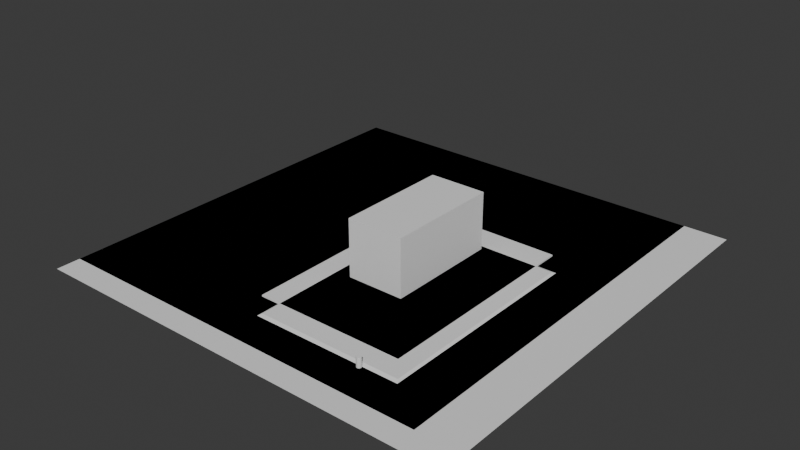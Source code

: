 # Source: mesh_church.blend  (saved by Blender 4.2.67; exported with 4.5.12 LTS)
import bpy
from mathutils import Matrix  # noqa: F401  (used for matrix-valued properties, if any)

bpy.ops.wm.read_factory_settings(use_empty=True)
scene = bpy.context.scene
scene.name = 'Scene'

# ---- collections
col_collection = bpy.data.collections.new('Collection'); scene.collection.children.link(col_collection)

# ---- node groups
ng_smooth_by_angle = bpy.data.node_groups.new('Smooth by Angle', 'GeometryNodeTree')
_s = ng_smooth_by_angle.interface.new_socket(name='Mesh', in_out='OUTPUT', socket_type='NodeSocketGeometry')
_s = ng_smooth_by_angle.interface.new_socket(name='Mesh', in_out='INPUT', socket_type='NodeSocketGeometry')
_s = ng_smooth_by_angle.interface.new_socket(name='Angle', in_out='INPUT', socket_type='NodeSocketFloat')
_s.subtype = 'ANGLE'
_s.default_value = 0.5236
_s.min_value = 0.0
_s.max_value = 3.142
_s.description = 'Maximum face angle for smooth edges'
_s = ng_smooth_by_angle.interface.new_socket(name='Ignore Sharpness', in_out='INPUT', socket_type='NodeSocketBool')
_s.force_non_field = True
ng_smooth_by_angle.description = 'Set the sharpness of mesh edges based on the angle between the neighboring faces'
ng_smooth_by_angle.is_modifier = True
_N = ng_smooth_by_angle.nodes; _L = ng_smooth_by_angle.links
n0 = _N.new('GeometryNodeSetShadeSmooth'); n0.name = 'Set Shade Smooth'; n0.location = (120, -80)
n0.domain = 'EDGE'
n1 = _N.new('GeometryNodeSetShadeSmooth'); n1.name = 'Set Shade Smooth.001'; n1.location = (300, -80)
n2 = _N.new('NodeGroupOutput'); n2.name = 'Group Output'; n2.location = (480, -80)
n3 = _N.new('GeometryNodeInputMeshEdgeAngle'); n3.name = 'Edge Angle'; n3.location = (-440, -240)
n4 = _N.new('NodeGroupInput'); n4.name = 'Group Input'; n4.location = (-80, -80)
n5 = _N.new('GeometryNodeInputEdgeSmooth'); n5.name = 'Is Edge Smooth'; n5.location = (-260, -120)
n6 = _N.new('GeometryNodeInputShadeSmooth'); n6.name = 'Is Shade Smooth'; n6.location = (-440, -397)
n7 = _N.new('FunctionNodeCompare'); n7.name = 'Compare'; n7.location = (-260, -260)
n7.operation = 'LESS_EQUAL'
n7.inputs[6].default_value = (0.0, 0.0, 0.0, 0.0)
n7.inputs[7].default_value = (0.0, 0.0, 0.0, 0.0)
n8 = _N.new('FunctionNodeBooleanMath'); n8.name = 'Boolean Math.001'; n8.location = (-80, -260)
n9 = _N.new('NodeGroupInput'); n9.name = 'Group Input.001'; n9.location = (-440, -329)
n10 = _N.new('NodeGroupInput'); n10.name = 'Group Input.002'; n10.location = (-259, -189)
n11 = _N.new('FunctionNodeBooleanMath'); n11.name = 'Boolean Math'; n11.location = (-80, -149)
n11.operation = 'OR'
n12 = _N.new('FunctionNodeBooleanMath'); n12.name = 'Boolean Math.002'; n12.location = (-260, -380)
n12.operation = 'OR'
n13 = _N.new('NodeGroupInput'); n13.name = 'Group Input.003'; n13.location = (-440, -460)
_L.new(n3.outputs[0], n7.inputs[0])
_L.new(n1.outputs[0], n2.inputs[0])
_L.new(n9.outputs[1], n7.inputs[1])
_L.new(n7.outputs[0], n8.inputs[0])
_L.new(n4.outputs[0], n0.inputs[0])
_L.new(n0.outputs[0], n1.inputs[0])
_L.new(n8.outputs[0], n0.inputs[2])
_L.new(n10.outputs[2], n11.inputs[1])
_L.new(n5.outputs[0], n11.inputs[0])
_L.new(n11.outputs[0], n0.inputs[1])
_L.new(n13.outputs[2], n12.inputs[1])
_L.new(n6.outputs[0], n12.inputs[0])
_L.new(n12.outputs[0], n8.inputs[1])
n2.is_active_output = True

# ---- world
world_world = bpy.data.worlds.new('World'); scene.world = world_world
world_world.use_nodes = True; world_world.node_tree.nodes.clear()
_N = world_world.node_tree.nodes; _L = world_world.node_tree.links
n0 = _N.new('ShaderNodeOutputWorld'); n0.name = 'World Output'; n0.location = (300, 300)
n1 = _N.new('ShaderNodeBackground'); n1.name = 'Background'; n1.location = (10, 300)
n1.inputs[0].default_value = (0.05088, 0.05088, 0.05088, 1.0)
_L.new(n1.outputs[0], n0.inputs[0])
n0.is_active_output = True
world_world.color = (0.05088, 0.05088, 0.05088)
world_world.sun_shadow_jitter_overblur = 0.0

# ---- meshes
me_cube_001 = bpy.data.meshes.new('Cube.001')
me_cube_001.from_pydata([(44.0, -58.0, 0.3), (44.0, -58.0, 12.3), (44.0, -34.0, 0.3), (44.0, -34.0, 12.3), (56.0, -58.0, 0.3), (56.0, -58.0, 12.3), (56.0, -34.0, 0.3), (56.0, -34.0, 12.3)], [], [(0, 1, 3, 2), (2, 3, 7, 6), (6, 7, 5, 4), (4, 5, 1, 0), (2, 6, 4, 0), (7, 3, 1, 5)])
_uv = me_cube_001.uv_layers.new(name='UVMap')
_uv.uv.foreach_set('vector', [0.375, 0.0, 0.625, 0.0, 0.625, 0.25, 0.375, 0.25, 0.375, 0.25, 0.625, 0.25, 0.625, 0.5, 0.375, 0.5, 0.375, 0.5, 0.625, 0.5, 0.625, 0.75, 0.375, 0.75, 0.375, 0.75, 0.625, 0.75, 0.625, 1.0, 0.375, 1.0, 0.125, 0.5, 0.375, 0.5, 0.375, 0.75, 0.125, 0.75, 0.625, 0.5, 0.875, 0.5, 0.875, 0.75, 0.625, 0.75])
me_cube_001.update()
me_plane_001 = bpy.data.meshes.new('Plane.001')
me_plane_001.from_pydata([(29.0, -76.0, 0.0), (67.68, -72.68, 0.0), (29.0, -24.0, 0.0), (67.68, -27.32, 0.0), (71.0, -80.0, 0.0), (29.0, -80.0, 0.0), (10.0, -76.0, 0.0), (10.0, -80.0, 0.0), (20.0, -76.0, 0.0), (20.0, -80.0, 0.0), (16.0, -76.0, 0.0), (16.0, -80.0, 0.0), (20.0, -24.0, 0.0), (16.0, -24.0, 0.0), (16.0, -20.0, 0.0), (20.0, -20.0, 0.0), (29.0, -20.0, 0.0), (71.0, -20.0, 0.0), (10.0, -24.0, 0.0), (10.0, -20.0, 0.0), (6.0, -24.0, 0.0), (6.0, -20.0, 0.0), (6.0, -80.0, 0.0), (6.0, -76.0, 0.0), (0.0, -80.0, 0.0), (0.0, -76.0, 0.0), (10.0, -13.0, 0.0), (6.0, -13.0, 0.0), (10.0, -9.0, 0.0), (6.0, -9.0, 0.0), (29.0, -9.0, 0.0), (29.0, -5.0, 0.0), (36.32, -72.68, 0.0), (36.32, -27.32, 0.0), (33.0, -80.0, 0.0), (33.0, -20.0, 0.0), (33.0, -5.0, 0.0), (33.0, -9.0, 0.0), (71.0, -5.0, 0.0), (71.0, -9.0, 0.0), (75.0, -5.0, 0.0), (75.0, -9.0, 0.0), (75.0, -20.0, 0.0), (75.0, -24.0, 0.0), (75.0, -76.0, 0.0), (75.0, -80.0, 0.0), (81.0, -76.0, 0.0), (81.0, -80.0, 0.0), (33.0, -76.0, 0.0), (71.0, -76.0, 0.0), (71.0, -24.0, 0.0), (33.0, -24.0, 0.0), (36.32, -72.68, 0.3), (67.68, -72.68, 0.3), (67.68, -27.32, 0.3), (36.32, -27.32, 0.3)], [], [(33, 32, 52, 55), (48, 0, 5, 34), (11, 10, 6, 7), (5, 0, 8, 9), (9, 8, 10, 11), (10, 8, 12, 13), (35, 16, 2, 51), (2, 16, 15, 12), (14, 13, 12, 15), (13, 14, 19, 18), (18, 19, 21, 20), (7, 6, 23, 22), (20, 23, 6, 18), (22, 23, 25, 24), (21, 19, 26, 27), (27, 26, 28, 29), (28, 26, 30, 31), (17, 35, 51, 50), (49, 48, 34, 4), (0, 48, 51, 2), (31, 30, 37, 36), (35, 37, 30, 16), (36, 37, 39, 38), (41, 40, 38, 39), (42, 41, 39, 17), (43, 42, 17, 50), (44, 43, 50, 49), (45, 44, 49, 4), (44, 45, 47, 46), (1, 32, 48, 49), (3, 1, 49, 50), (33, 3, 50, 51), (32, 33, 51, 48), (52, 53, 54, 55), (1, 3, 54, 53), (3, 33, 55, 54), (32, 1, 53, 52)])
_uv = me_plane_001.uv_layers.new(name='UVMap')
_uv.uv.foreach_set('vector', [0.1785, 0.9362, 0.1785, 0.06377, 0.1785, 0.06377, 0.1785, 0.9362, 0.1, 0.0, 0.0, 0.0, 0.0, 0.0, 0.1, 0.0, 0.0, 0.0, 0.0, 0.0, 0.0, 0.0, 0.0, 0.0, 0.0, 0.0, 0.0, 0.0, 0.0, 0.0, 0.0, 0.0, 0.0, 0.0, 0.0, 0.0, 0.0, 0.0, 0.0, 0.0, 0.0, 0.0, 0.0, 0.0, 0.0, 0.0, 0.0, 0.0, 0.0, 0.0, 0.0, 0.0, 0.0, 1.0, 0.1, 1.0, 0.0, 1.0, 0.0, 0.0, 0.0, 0.0, 0.0, 0.0, 0.0, 0.0, 0.0, 0.0, 0.0, 0.0, 0.0, 0.0, 0.0, 0.0, 0.0, 0.0, 0.0, 0.0, 0.0, 0.0, 0.0, 0.0, 0.0, 0.0, 0.0, 0.0, 0.0, 0.0, 0.0, 0.0, 0.0, 0.0, 0.0, 0.0, 0.0, 0.0, 0.0, 0.0, 0.0, 0.0, 0.0, 0.0, 0.0, 0.0, 0.0, 0.0, 0.0, 0.0, 0.0, 0.0, 0.0, 0.0, 0.0, 0.0, 0.0, 0.0, 0.0, 0.0, 0.0, 0.0, 0.0, 0.0, 0.0, 0.0, 0.0, 0.0, 0.0, 0.0, 0.0, 0.0, 0.0, 0.0, 0.0, 0.0, 0.0, 0.0, 0.0, 0.0, 0.0, 0.0, 0.1, 1.0, 1.0, 1.0, 1.0, 0.0, 0.1, 0.0, 0.1, 0.0, 1.0, 0.0, 0.0, 0.0, 0.1, 0.0, 0.1, 1.0, 0.0, 1.0, 0.0, 0.0, 0.0, 0.0, 0.0, 0.0, 0.0, 0.0, 0.0, 0.0, 0.0, 0.0, 0.0, 0.0, 0.0, 0.0, 0.0, 0.0, 0.0, 0.0, 0.0, 0.0, 0.0, 0.0, 0.0, 0.0, 0.0, 0.0, 0.0, 0.0, 0.0, 0.0, 0.0, 0.0, 0.0, 0.0, 0.0, 0.0, 0.0, 0.0, 0.0, 0.0, 0.0, 0.0, 0.0, 0.0, 1.0, 1.0, 0.0, 0.0, 0.0, 0.0, 1.0, 1.0, 1.0, 0.0, 0.0, 0.0, 0.0, 0.0, 1.0, 0.0, 1.0, 0.0, 0.0, 0.0, 0.0, 0.0, 0.0, 0.0, 0.0, 0.0, 0.9215, 0.06377, 0.1785, 0.06377, 0.1, 0.0, 1.0, 0.0, 0.9215, 0.9362, 0.9215, 0.06377, 1.0, 0.0, 1.0, 1.0, 0.1785, 0.9362, 0.9215, 0.9362, 1.0, 1.0, 0.1, 1.0, 0.1785, 0.06377, 0.1785, 0.9362, 0.1, 1.0, 0.1, 0.0, 0.1785, 0.06377, 0.9215, 0.06377, 0.9215, 0.9362, 0.1785, 0.9362, 0.9215, 0.06377, 0.9215, 0.9362, 0.9215, 0.9362, 0.9215, 0.06377, 0.9215, 0.9362, 0.1785, 0.9362, 0.1785, 0.9362, 0.9215, 0.9362, 0.1785, 0.06377, 0.9215, 0.06377, 0.9215, 0.06377, 0.1785, 0.06377])
me_plane_001.update()
me_cylinder = bpy.data.meshes.new('Cylinder')
me_cylinder.from_pydata([(64.0, -77.5, 0.0), (64.0, -77.5, 2.0), (64.1, -77.51, 0.0), (64.1, -77.51, 2.0), (64.19, -77.54, 0.0), (64.19, -77.54, 2.0), (64.28, -77.58, 0.0), (64.28, -77.58, 2.0), (64.35, -77.65, 0.0), (64.35, -77.65, 2.0), (64.42, -77.72, 0.0), (64.42, -77.72, 2.0), (64.46, -77.81, 0.0), (64.46, -77.81, 2.0), (64.49, -77.9, 0.0), (64.49, -77.9, 2.0), (64.5, -78.0, 0.0), (64.5, -78.0, 2.0), (64.49, -78.1, 0.0), (64.49, -78.1, 2.0), (64.46, -78.19, 0.0), (64.46, -78.19, 2.0), (64.42, -78.28, 0.0), (64.42, -78.28, 2.0), (64.35, -78.35, 0.0), (64.35, -78.35, 2.0), (64.28, -78.42, 0.0), (64.28, -78.42, 2.0), (64.19, -78.46, 0.0), (64.19, -78.46, 2.0), (64.1, -78.49, 0.0), (64.1, -78.49, 2.0), (64.0, -78.5, 0.0), (64.0, -78.5, 2.0), (63.9, -78.49, 0.0), (63.9, -78.49, 2.0), (63.81, -78.46, 0.0), (63.81, -78.46, 2.0), (63.72, -78.42, 0.0), (63.72, -78.42, 2.0), (63.65, -78.35, 0.0), (63.65, -78.35, 2.0), (63.58, -78.28, 0.0), (63.58, -78.28, 2.0), (63.54, -78.19, 0.0), (63.54, -78.19, 2.0), (63.51, -78.1, 0.0), (63.51, -78.1, 2.0), (63.5, -78.0, 0.0), (63.5, -78.0, 2.0), (63.51, -77.9, 0.0), (63.51, -77.9, 2.0), (63.54, -77.81, 0.0), (63.54, -77.81, 2.0), (63.58, -77.72, 0.0), (63.58, -77.72, 2.0), (63.65, -77.65, 0.0), (63.65, -77.65, 2.0), (63.72, -77.58, 0.0), (63.72, -77.58, 2.0), (63.81, -77.54, 0.0), (63.81, -77.54, 2.0), (63.9, -77.51, 0.0), (63.9, -77.51, 2.0)], [], [(0, 1, 3, 2), (2, 3, 5, 4), (4, 5, 7, 6), (6, 7, 9, 8), (8, 9, 11, 10), (10, 11, 13, 12), (12, 13, 15, 14), (14, 15, 17, 16), (16, 17, 19, 18), (18, 19, 21, 20), (20, 21, 23, 22), (22, 23, 25, 24), (24, 25, 27, 26), (26, 27, 29, 28), (28, 29, 31, 30), (30, 31, 33, 32), (32, 33, 35, 34), (34, 35, 37, 36), (36, 37, 39, 38), (38, 39, 41, 40), (40, 41, 43, 42), (42, 43, 45, 44), (44, 45, 47, 46), (46, 47, 49, 48), (48, 49, 51, 50), (50, 51, 53, 52), (52, 53, 55, 54), (54, 55, 57, 56), (56, 57, 59, 58), (58, 59, 61, 60), (3, 1, 63, 61, 59, 57, 55, 53, 51, 49, 47, 45, 43, 41, 39, 37, 35, 33, 31, 29, 27, 25, 23, 21, 19, 17, 15, 13, 11, 9, 7, 5), (60, 61, 63, 62), (62, 63, 1, 0), (0, 2, 4, 6, 8, 10, 12, 14, 16, 18, 20, 22, 24, 26, 28, 30, 32, 34, 36, 38, 40, 42, 44, 46, 48, 50, 52, 54, 56, 58, 60, 62)])
me_cylinder.polygons.foreach_set('use_smooth', [True] * 34)
_uv = me_cylinder.uv_layers.new(name='UVMap')
_uv.uv.foreach_set('vector', [1.0, 0.5, 1.0, 1.0, 0.9688, 1.0, 0.9688, 0.5, 0.9688, 0.5, 0.9688, 1.0, 0.9375, 1.0, 0.9375, 0.5, 0.9375, 0.5, 0.9375, 1.0, 0.9062, 1.0, 0.9062, 0.5, 0.9062, 0.5, 0.9062, 1.0, 0.875, 1.0, 0.875, 0.5, 0.875, 0.5, 0.875, 1.0, 0.8438, 1.0, 0.8438, 0.5, 0.8438, 0.5, 0.8438, 1.0, 0.8125, 1.0, 0.8125, 0.5, 0.8125, 0.5, 0.8125, 1.0, 0.7812, 1.0, 0.7812, 0.5, 0.7812, 0.5, 0.7812, 1.0, 0.75, 1.0, 0.75, 0.5, 0.75, 0.5, 0.75, 1.0, 0.7188, 1.0, 0.7188, 0.5, 0.7188, 0.5, 0.7188, 1.0, 0.6875, 1.0, 0.6875, 0.5, 0.6875, 0.5, 0.6875, 1.0, 0.6562, 1.0, 0.6562, 0.5, 0.6562, 0.5, 0.6562, 1.0, 0.625, 1.0, 0.625, 0.5, 0.625, 0.5, 0.625, 1.0, 0.5938, 1.0, 0.5938, 0.5, 0.5938, 0.5, 0.5938, 1.0, 0.5625, 1.0, 0.5625, 0.5, 0.5625, 0.5, 0.5625, 1.0, 0.5312, 1.0, 0.5312, 0.5, 0.5312, 0.5, 0.5312, 1.0, 0.5, 1.0, 0.5, 0.5, 0.5, 0.5, 0.5, 1.0, 0.4688, 1.0, 0.4688, 0.5, 0.4688, 0.5, 0.4688, 1.0, 0.4375, 1.0, 0.4375, 0.5, 0.4375, 0.5, 0.4375, 1.0, 0.4062, 1.0, 0.4062, 0.5, 0.4062, 0.5, 0.4062, 1.0, 0.375, 1.0, 0.375, 0.5, 0.375, 0.5, 0.375, 1.0, 0.3438, 1.0, 0.3438, 0.5, 0.3438, 0.5, 0.3438, 1.0, 0.3125, 1.0, 0.3125, 0.5, 0.3125, 0.5, 0.3125, 1.0, 0.2812, 1.0, 0.2812, 0.5, 0.2812, 0.5, 0.2812, 1.0, 0.25, 1.0, 0.25, 0.5, 0.25, 0.5, 0.25, 1.0, 0.2188, 1.0, 0.2188, 0.5, 0.2188, 0.5, 0.2188, 1.0, 0.1875, 1.0, 0.1875, 0.5, 0.1875, 0.5, 0.1875, 1.0, 0.1562, 1.0, 0.1562, 0.5, 0.1562, 0.5, 0.1562, 1.0, 0.125, 1.0, 0.125, 0.5, 0.125, 0.5, 0.125, 1.0, 0.09375, 1.0, 0.09375, 0.5, 0.09375, 0.5, 0.09375, 1.0, 0.0625, 1.0, 0.0625, 0.5, 0.2968, 0.4854, 0.25, 0.49, 0.2032, 0.4854, 0.1582, 0.4717, 0.1167, 0.4496, 0.08029, 0.4197, 0.05045, 0.3833, 0.02827, 0.3418, 0.01461, 0.2968, 0.01, 0.25, 0.01461, 0.2032, 0.02827, 0.1582, 0.05045, 0.1167, 0.08029, 0.08029, 0.1167, 0.05045, 0.1582, 0.02827, 0.2032, 0.01461, 0.25, 0.01, 0.2968, 0.01461, 0.3418, 0.02827, 0.3833, 0.05045, 0.4197, 0.08029, 0.4496, 0.1167, 0.4717, 0.1582, 0.4854, 0.2032, 0.49, 0.25, 0.4854, 0.2968, 0.4717, 0.3418, 0.4496, 0.3833, 0.4197, 0.4197, 0.3833, 0.4496, 0.3418, 0.4717, 0.0625, 0.5, 0.0625, 1.0, 0.03125, 1.0, 0.03125, 0.5, 0.03125, 0.5, 0.03125, 1.0, 0.0, 1.0, 0.0, 0.5, 0.75, 0.49, 0.7968, 0.4854, 0.8418, 0.4717, 0.8833, 0.4496, 0.9197, 0.4197, 0.9496, 0.3833, 0.9717, 0.3418, 0.9854, 0.2968, 0.99, 0.25, 0.9854, 0.2032, 0.9717, 0.1582, 0.9496, 0.1167, 0.9197, 0.08029, 0.8833, 0.05045, 0.8418, 0.02827, 0.7968, 0.01461, 0.75, 0.01, 0.7032, 0.01461, 0.6582, 0.02827, 0.6167, 0.05045, 0.5803, 0.08029, 0.5504, 0.1167, 0.5283, 0.1582, 0.5146, 0.2032, 0.51, 0.25, 0.5146, 0.2968, 0.5283, 0.3418, 0.5504, 0.3833, 0.5803, 0.4197, 0.6167, 0.4496, 0.6582, 0.4717, 0.7032, 0.4854])
me_cylinder.update()
me_plane_002 = bpy.data.meshes.new('Plane.002')
me_plane_002.from_pydata([(6.0, -24.0, 0.0), (6.0, -20.0, 0.0), (6.0, -76.0, 0.0), (0.0, -76.0, 0.0), (6.0, -13.0, 0.0), (10.0, -9.0, 0.0), (6.0, -9.0, 0.0), (29.0, -5.0, 0.0), (33.0, -5.0, 0.0), (71.0, -5.0, 0.0), (75.0, -5.0, 0.0), (75.0, -76.0, 0.0), (81.0, -76.0, 0.0), (81.0, 3.815e-06, 0.0), (1.144e-05, 3.815e-06, 0.0)], [], [(0, 1, 4, 6, 5, 7, 8, 9, 10, 11, 12, 13, 14, 3, 2)])
_uv = me_plane_002.uv_layers.new(name='UVMap')
_uv.uv.foreach_set('vector', [0.0, 0.0, 0.0, 0.0, 0.0, 0.0, 0.0, 0.0, 0.0, 0.0, 0.0, 0.0, 0.0, 0.0, 0.0, 0.0, 0.0, 0.0, 0.0, 0.0, 0.0, 0.0, 0.0, 0.0, 0.0, 0.0, 0.0, 0.0, 0.0, 0.0])
me_plane_002.update()
me_plane_003 = bpy.data.meshes.new('Plane.003')
me_plane_003.from_pydata([(71.0, -80.0, 0.0), (29.0, -80.0, 0.0), (10.0, -80.0, 0.0), (20.0, -80.0, 0.0), (16.0, -80.0, 0.0), (6.0, -80.0, 0.0), (0.0, -80.0, 0.0), (33.0, -80.0, 0.0), (75.0, -80.0, 0.0), (81.0, -80.0, 0.0), (81.0, -85.0, 0.0), (1.144e-05, -85.0, 0.0)], [], [(0, 7, 1, 3, 4, 2, 5, 6, 11, 10, 9, 8)])
_uv = me_plane_003.uv_layers.new(name='UVMap')
_uv.uv.foreach_set('vector', [1.0, 0.0, 0.1, 0.0, 0.0, 0.0, 0.0, 0.0, 0.0, 0.0, 0.0, 0.0, 0.0, 0.0, 0.0, 0.0, 0.0, 0.0, 0.0, 0.0, 0.0, 0.0, 0.0, 0.0])
me_plane_003.update()
me_plane_004 = bpy.data.meshes.new('Plane.004')
me_plane_004.from_pydata([(29.0, -76.0, 0.0), (29.0, -24.0, 0.0), (10.0, -76.0, 0.0), (20.0, -76.0, 0.0), (16.0, -76.0, 0.0), (20.0, -24.0, 0.0), (16.0, -24.0, 0.0), (16.0, -20.0, 0.0), (20.0, -20.0, 0.0), (29.0, -20.0, 0.0), (71.0, -20.0, 0.0), (10.0, -24.0, 0.0), (10.0, -20.0, 0.0), (10.0, -13.0, 0.0), (29.0, -9.0, 0.0), (33.0, -20.0, 0.0), (33.0, -9.0, 0.0), (71.0, -9.0, 0.0)], [], [(4, 6, 11, 2), (1, 5, 3, 0), (8, 9, 14, 13, 12, 7), (10, 17, 16, 15)])
_uv = me_plane_004.uv_layers.new(name='UVMap')
_uv.uv.foreach_set('vector', [0.0, 0.0, 0.0, 0.0, 0.0, 0.0, 0.0, 0.0, 0.0, 1.0, 0.0, 0.0, 0.0, 0.0, 0.0, 0.0, 0.0, 0.0, 0.0, 0.0, 0.0, 0.0, 0.0, 0.0, 0.0, 0.0, 0.0, 0.0, 0.0, 0.0, 0.0, 0.0, 0.0, 0.0, 0.0, 0.0])
me_plane_004.update()
me_plane_006 = bpy.data.meshes.new('Plane.006')
me_plane_006.from_pydata([(33.0, -81.0, 0.0), (71.68, -77.68, 0.0), (33.0, -29.0, 0.0), (71.68, -32.32, 0.0), (75.0, -85.0, 0.0), (33.0, -85.0, 0.0), (14.0, -81.0, 0.0), (14.0, -85.0, 0.0), (24.0, -81.0, 0.0), (24.0, -85.0, 0.0), (20.0, -81.0, 0.0), (20.0, -85.0, 0.0), (24.0, -29.0, 0.0), (20.0, -29.0, 0.0), (20.0, -25.0, 0.0), (24.0, -25.0, 0.0), (33.0, -25.0, 0.0), (75.0, -25.0, 0.0), (14.0, -29.0, 0.0), (14.0, -25.0, 0.0), (10.0, -29.0, 0.0), (10.0, -25.0, 0.0), (10.0, -85.0, 0.0), (10.0, -81.0, 0.0), (0.0, -85.0, 0.0), (0.0, -81.0, 0.0), (14.0, -18.0, 0.0), (10.0, -18.0, 0.0), (14.0, -14.0, 0.0), (10.0, -14.0, 0.0), (33.0, -14.0, 0.0), (33.0, -10.0, 0.0), (40.32, -77.68, 0.0), (40.32, -32.32, 0.0), (37.0, -85.0, 0.0), (37.0, -25.0, 0.0), (37.0, -10.0, 0.0), (37.0, -14.0, 0.0), (75.0, -10.0, 0.0), (75.0, -14.0, 0.0), (79.0, -10.0, 0.0), (79.0, -14.0, 0.0), (79.0, -25.0, 0.0), (79.0, -29.0, 0.0), (79.0, -81.0, 0.0), (79.0, -85.0, 0.0), (90.0, -81.0, 0.0), (90.0, -85.0, 0.0), (37.0, -81.0, 0.0), (75.0, -81.0, 0.0), (75.0, -29.0, 0.0), (37.0, -29.0, 0.0), (40.8, -76.98, 0.3), (71.2, -76.98, 0.3), (71.2, -33.02, 0.3), (40.8, -33.02, 0.3)], [], [(33, 32, 52, 55), (48, 0, 5, 34), (11, 10, 6, 7), (5, 0, 8, 9), (9, 8, 10, 11), (10, 8, 12, 13), (35, 16, 2, 51), (2, 16, 15, 12), (14, 13, 12, 15), (13, 14, 19, 18), (18, 19, 21, 20), (7, 6, 23, 22), (20, 23, 6, 18), (22, 23, 25, 24), (21, 19, 26, 27), (27, 26, 28, 29), (28, 26, 30, 31), (17, 35, 51, 50), (49, 48, 34, 4), (0, 48, 51, 2), (31, 30, 37, 36), (35, 37, 30, 16), (36, 37, 39, 38), (41, 40, 38, 39), (42, 41, 39, 17), (43, 42, 17, 50), (44, 43, 50, 49), (45, 44, 49, 4), (44, 45, 47, 46), (1, 32, 48, 49), (3, 1, 49, 50), (33, 3, 50, 51), (32, 33, 51, 48), (52, 53, 54, 55), (1, 3, 54, 53), (3, 33, 55, 54), (32, 1, 53, 52)])
_uv = me_plane_006.uv_layers.new(name='UVMap')
_uv.uv.foreach_set('vector', [0.1785, 0.9362, 0.1785, 0.06377, 0.1785, 0.06377, 0.1785, 0.9362, 0.1, 0.0, 0.0, 0.0, 0.0, 0.0, 0.1, 0.0, 0.0, 0.0, 0.0, 0.0, 0.0, 0.0, 0.0, 0.0, 0.0, 0.0, 0.0, 0.0, 0.0, 0.0, 0.0, 0.0, 0.0, 0.0, 0.0, 0.0, 0.0, 0.0, 0.0, 0.0, 0.0, 0.0, 0.0, 0.0, 0.0, 0.0, 0.0, 0.0, 0.0, 0.0, 0.0, 0.0, 0.0, 1.0, 0.1, 1.0, 0.0, 1.0, 0.0, 0.0, 0.0, 0.0, 0.0, 0.0, 0.0, 0.0, 0.0, 0.0, 0.0, 0.0, 0.0, 0.0, 0.0, 0.0, 0.0, 0.0, 0.0, 0.0, 0.0, 0.0, 0.0, 0.0, 0.0, 0.0, 0.0, 0.0, 0.0, 0.0, 0.0, 0.0, 0.0, 0.0, 0.0, 0.0, 0.0, 0.0, 0.0, 0.0, 0.0, 0.0, 0.0, 0.0, 0.0, 0.0, 0.0, 0.0, 0.0, 0.0, 0.0, 0.0, 0.0, 0.0, 0.0, 0.0, 0.0, 0.0, 0.0, 0.0, 0.0, 0.0, 0.0, 0.0, 0.0, 0.0, 0.0, 0.0, 0.0, 0.0, 0.0, 0.0, 0.0, 0.0, 0.0, 0.0, 0.0, 0.0, 0.0, 0.0, 0.0, 0.0, 0.1, 1.0, 1.0, 1.0, 1.0, 0.0, 0.1, 0.0, 0.1, 0.0, 1.0, 0.0, 0.0, 0.0, 0.1, 0.0, 0.1, 1.0, 0.0, 1.0, 0.0, 0.0, 0.0, 0.0, 0.0, 0.0, 0.0, 0.0, 0.0, 0.0, 0.0, 0.0, 0.0, 0.0, 0.0, 0.0, 0.0, 0.0, 0.0, 0.0, 0.0, 0.0, 0.0, 0.0, 0.0, 0.0, 0.0, 0.0, 0.0, 0.0, 0.0, 0.0, 0.0, 0.0, 0.0, 0.0, 0.0, 0.0, 0.0, 0.0, 0.0, 0.0, 0.0, 0.0, 0.0, 0.0, 1.0, 1.0, 0.0, 0.0, 0.0, 0.0, 1.0, 1.0, 1.0, 0.0, 0.0, 0.0, 0.0, 0.0, 1.0, 0.0, 1.0, 0.0, 0.0, 0.0, 0.0, 0.0, 0.0, 0.0, 0.0, 0.0, 0.9215, 0.06377, 0.1785, 0.06377, 0.1, 0.0, 1.0, 0.0, 0.9215, 0.9362, 0.9215, 0.06377, 1.0, 0.0, 1.0, 1.0, 0.1785, 0.9362, 0.9215, 0.9362, 1.0, 1.0, 0.1, 1.0, 0.1785, 0.06377, 0.1785, 0.9362, 0.1, 1.0, 0.1, 0.0, 0.1785, 0.06377, 0.9215, 0.06377, 0.9215, 0.9362, 0.1785, 0.9362, 0.9215, 0.06377, 0.9215, 0.9362, 0.9215, 0.9362, 0.9215, 0.06377, 0.9215, 0.9362, 0.1785, 0.9362, 0.1785, 0.9362, 0.9215, 0.9362, 0.1785, 0.06377, 0.9215, 0.06377, 0.9215, 0.06377, 0.1785, 0.06377])
me_plane_006.update()
me_plane_007 = bpy.data.meshes.new('Plane.007')
me_plane_007.from_pydata([(10.0, -29.0, 0.0), (10.0, -25.0, 0.0), (10.0, -81.0, 0.0), (0.0, -81.0, 0.0), (10.0, -18.0, 0.0), (14.0, -14.0, 0.0), (10.0, -14.0, 0.0), (33.0, -10.0, 0.0), (37.0, -10.0, 0.0), (75.0, -10.0, 0.0), (79.0, -10.0, 0.0), (79.0, -81.0, 0.0), (90.0, -81.0, 0.0), (90.0, 3.815e-06, 0.0), (1.144e-05, 3.815e-06, 0.0)], [], [(0, 1, 4, 6, 5, 7, 8, 9, 10, 11, 12, 13, 14, 3, 2)])
_uv = me_plane_007.uv_layers.new(name='UVMap')
_uv.uv.foreach_set('vector', [0.0, 0.0, 0.0, 0.0, 0.0, 0.0, 0.0, 0.0, 0.0, 0.0, 0.0, 0.0, 0.0, 0.0, 0.0, 0.0, 0.0, 0.0, 0.0, 0.0, 0.0, 0.0, 0.0, 0.0, 0.0, 0.0, 0.0, 0.0, 0.0, 0.0])
me_plane_007.update()
me_plane_008 = bpy.data.meshes.new('Plane.008')
me_plane_008.from_pydata([(75.0, -85.0, 0.0), (33.0, -85.0, 0.0), (14.0, -85.0, 0.0), (24.0, -85.0, 0.0), (20.0, -85.0, 0.0), (10.0, -85.0, 0.0), (0.0, -85.0, 0.0), (37.0, -85.0, 0.0), (79.0, -85.0, 0.0), (90.0, -85.0, 0.0), (90.0, -90.0, 0.0), (1.144e-05, -90.0, 0.0)], [], [(0, 7, 1, 3, 4, 2, 5, 6, 11, 10, 9, 8)])
_uv = me_plane_008.uv_layers.new(name='UVMap')
_uv.uv.foreach_set('vector', [1.0, 0.0, 0.1, 0.0, 0.0, 0.0, 0.0, 0.0, 0.0, 0.0, 0.0, 0.0, 0.0, 0.0, 0.0, 0.0, 0.0, 0.0, 0.0, 0.0, 0.0, 0.0, 0.0, 0.0])
me_plane_008.update()
me_plane_009 = bpy.data.meshes.new('Plane.009')
me_plane_009.from_pydata([(33.0, -81.0, 0.0), (33.0, -29.0, 0.0), (14.0, -81.0, 0.0), (24.0, -81.0, 0.0), (20.0, -81.0, 0.0), (24.0, -29.0, 0.0), (20.0, -29.0, 0.0), (20.0, -25.0, 0.0), (24.0, -25.0, 0.0), (33.0, -25.0, 0.0), (75.0, -25.0, 0.0), (14.0, -29.0, 0.0), (14.0, -25.0, 0.0), (14.0, -18.0, 0.0), (33.0, -14.0, 0.0), (37.0, -25.0, 0.0), (37.0, -14.0, 0.0), (75.0, -14.0, 0.0)], [], [(4, 6, 11, 2), (1, 5, 3, 0), (8, 9, 14, 13, 12, 7), (10, 17, 16, 15)])
_uv = me_plane_009.uv_layers.new(name='UVMap')
_uv.uv.foreach_set('vector', [0.0, 0.0, 0.0, 0.0, 0.0, 0.0, 0.0, 0.0, 0.0, 1.0, 0.0, 0.0, 0.0, 0.0, 0.0, 0.0, 0.0, 0.0, 0.0, 0.0, 0.0, 0.0, 0.0, 0.0, 0.0, 0.0, 0.0, 0.0, 0.0, 0.0, 0.0, 0.0, 0.0, 0.0, 0.0, 0.0])
me_plane_009.update()

# ---- objects
ob_cube = bpy.data.objects.new('Cube', me_cube_001)
ob_pavement = bpy.data.objects.new('Pavement', me_plane_001)
ob_cylinder = bpy.data.objects.new('Cylinder', me_cylinder)
ob_grass = bpy.data.objects.new('Grass', me_plane_002)
ob_grass_001 = bpy.data.objects.new('Grass.001', me_plane_003)
ob_grass_002 = bpy.data.objects.new('Grass.002', me_plane_004)
ob_pavement__colonly = bpy.data.objects.new('Pavement -colonly', me_plane_006)
ob_grass__colonly = bpy.data.objects.new('Grass -colonly', me_plane_007)
ob_grass_001__colonly = bpy.data.objects.new('Grass.001 -colonly', me_plane_008)
ob_grass_002__colonly = bpy.data.objects.new('Grass.002 -colonly', me_plane_009)

# ---- transforms, parenting, visibility, modifiers, constraints
ob_cube.location = (0.0, 0.0, 0.0)
ob_pavement.location = (0.0, 0.0, 0.0)
ob_cylinder.location = (0.0, 0.0, 0.0)
_m = ob_cylinder.modifiers.new('Smooth by Angle', 'NODES')
_m.node_group = ng_smooth_by_angle
_m.use_pin_to_last = True
_m.show_group_selector = False
ob_grass.location = (0.0, 0.0, 0.0)
ob_grass_001.location = (0.0, 0.0, 0.0)
ob_grass_002.location = (0.0, 0.0, 0.0)
ob_pavement__colonly.location = (0.0, 0.0, 0.0)
ob_grass__colonly.location = (0.0, 0.0, 0.0)
ob_grass_001__colonly.location = (0.0, 0.0, 0.0)
ob_grass_002__colonly.location = (0.0, 0.0, 0.0)

# ---- collection membership
col_collection.objects.link(ob_cube)
col_collection.objects.link(ob_pavement)
col_collection.objects.link(ob_cylinder)
col_collection.objects.link(ob_grass)
col_collection.objects.link(ob_grass_001)
col_collection.objects.link(ob_grass_002)
col_collection.objects.link(ob_pavement__colonly)
col_collection.objects.link(ob_grass__colonly)
col_collection.objects.link(ob_grass_001__colonly)
col_collection.objects.link(ob_grass_002__colonly)

# ---- scene / render settings (as saved in the file)
scene.frame_start = 1; scene.frame_end = 250; scene.frame_set(1)
scene.render.engine = 'BLENDER_EEVEE_NEXT'
bpy.context.view_layer.update()

# ---- added for rendering (the .blend has no active camera and no usable light): camera, sun
cam_auto = bpy.data.cameras.new('AutoCamera')
cam_auto.lens = 50.0
cam_auto.sensor_width = 36.0
cam_auto.clip_end = 2076.34
ob_auto_camera = bpy.data.objects.new('AutoCamera', cam_auto)
scene.collection.objects.link(ob_auto_camera)
ob_auto_camera.location = (163.31, -186.973, 100.798)
ob_auto_camera.rotation_euler = (1.09748, -7.21219e-08, 0.694738)
scene.camera = ob_auto_camera
light_auto_sun = bpy.data.lights.new('AutoSun', 'SUN')
light_auto_sun.energy = 3.0
light_auto_sun.angle = 0.0523599
ob_auto_sun = bpy.data.objects.new('AutoSun', light_auto_sun)
scene.collection.objects.link(ob_auto_sun)
ob_auto_sun.rotation_euler = (0.872665, 0.174533, 0.523599)
bpy.context.view_layer.update()
